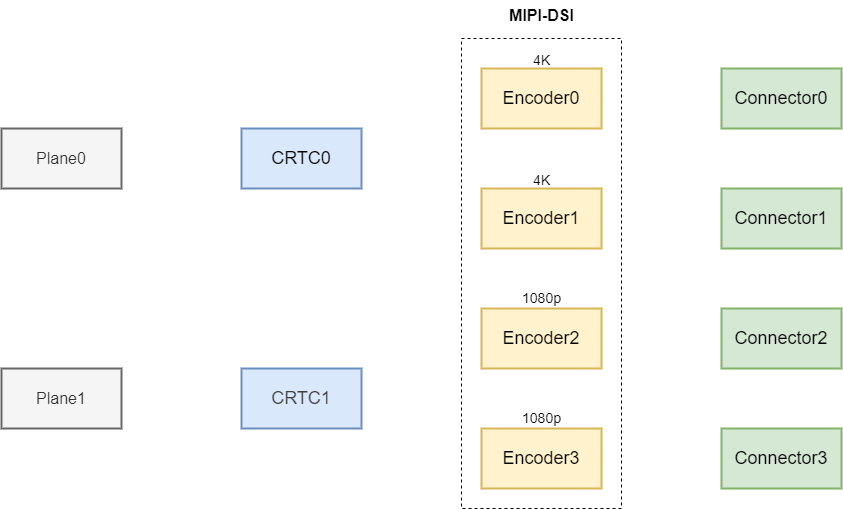

The diagram above was exported from draw.io. Its source (the exported page's mxGraphModel, read from the mxfile embedded in the PNG):
<mxGraphModel dx="1465" dy="543" grid="1" gridSize="10" guides="1" tooltips="1" connect="1" arrows="1" fold="1" page="1" pageScale="1" pageWidth="850" pageHeight="1100" background="#ffffff" math="0" shadow="0">
  <root>
    <mxCell id="0" />
    <mxCell id="1" parent="0" />
    <mxCell id="2" value="&lt;font style=&quot;font-size: 18px;&quot;&gt;CRTC0&lt;/font&gt;" style="rounded=0;whiteSpace=wrap;html=1;fillColor=#dae8fc;strokeColor=#6c8ebf;strokeWidth=2;" parent="1" vertex="1">
      <mxGeometry x="160" y="190" width="120" height="60" as="geometry" />
    </mxCell>
    <mxCell id="3" value="&lt;span style=&quot;color: rgb(63, 63, 63); font-size: 18px;&quot;&gt;CRTC1&lt;/span&gt;" style="rounded=0;whiteSpace=wrap;html=1;fillColor=#dae8fc;strokeColor=#6c8ebf;strokeWidth=2;" parent="1" vertex="1">
      <mxGeometry x="160" y="430" width="120" height="60" as="geometry" />
    </mxCell>
    <mxCell id="4" value="&lt;font style=&quot;font-size: 16px;&quot;&gt;Plane0&lt;/font&gt;" style="rounded=0;whiteSpace=wrap;html=1;fillColor=#f5f5f5;fontColor=#333333;strokeColor=#666666;strokeWidth=2;" parent="1" vertex="1">
      <mxGeometry x="-80" y="190" width="120" height="60" as="geometry" />
    </mxCell>
    <mxCell id="5" value="&lt;font style=&quot;font-size: 16px;&quot;&gt;Plane1&lt;/font&gt;" style="rounded=0;whiteSpace=wrap;html=1;fillColor=#f5f5f5;fontColor=#333333;strokeColor=#666666;strokeWidth=2;" parent="1" vertex="1">
      <mxGeometry x="-80" y="430" width="120" height="60" as="geometry" />
    </mxCell>
    <mxCell id="9" value="&lt;font style=&quot;font-size: 18px;&quot;&gt;Connector0&lt;/font&gt;" style="rounded=0;whiteSpace=wrap;html=1;fillColor=#d5e8d4;strokeColor=#82b366;strokeWidth=2;" parent="1" vertex="1">
      <mxGeometry x="640" y="130" width="120" height="60" as="geometry" />
    </mxCell>
    <mxCell id="14" value="&lt;font style=&quot;font-size: 18px;&quot;&gt;Connector1&lt;/font&gt;" style="rounded=0;whiteSpace=wrap;html=1;fillColor=#d5e8d4;strokeColor=#82b366;strokeWidth=2;" parent="1" vertex="1">
      <mxGeometry x="640" y="250" width="120" height="60" as="geometry" />
    </mxCell>
    <mxCell id="15" value="&lt;font style=&quot;font-size: 18px;&quot;&gt;Connector2&lt;/font&gt;" style="rounded=0;whiteSpace=wrap;html=1;fillColor=#d5e8d4;strokeColor=#82b366;strokeWidth=2;" parent="1" vertex="1">
      <mxGeometry x="640" y="370" width="120" height="60" as="geometry" />
    </mxCell>
    <mxCell id="16" value="&lt;font style=&quot;font-size: 18px;&quot;&gt;Connector3&lt;/font&gt;" style="rounded=0;whiteSpace=wrap;html=1;fillColor=#d5e8d4;strokeColor=#82b366;strokeWidth=2;" parent="1" vertex="1">
      <mxGeometry x="640" y="490" width="120" height="60" as="geometry" />
    </mxCell>
    <mxCell id="22" value="" style="rounded=0;whiteSpace=wrap;html=1;fillColor=none;dashed=1;" parent="1" vertex="1">
      <mxGeometry x="380" y="100" width="160" height="470" as="geometry" />
    </mxCell>
    <mxCell id="23" value="&lt;font style=&quot;font-size: 16px;&quot;&gt;&lt;b&gt;MIPI-DSI&lt;/b&gt;&lt;/font&gt;" style="text;html=1;align=center;verticalAlign=middle;resizable=0;points=[];autosize=1;strokeColor=none;fillColor=none;" parent="1" vertex="1">
      <mxGeometry x="415" y="62" width="90" height="30" as="geometry" />
    </mxCell>
    <mxCell id="32" value="&lt;font style=&quot;font-size: 18px;&quot;&gt;Encoder0&lt;/font&gt;" style="rounded=0;whiteSpace=wrap;html=1;fillColor=#fff2cc;strokeColor=#d6b656;strokeWidth=2;" vertex="1" parent="1">
      <mxGeometry x="400" y="130" width="120" height="60" as="geometry" />
    </mxCell>
    <mxCell id="33" value="&lt;font style=&quot;font-size: 18px;&quot;&gt;Encoder1&lt;/font&gt;" style="rounded=0;whiteSpace=wrap;html=1;fillColor=#fff2cc;strokeColor=#d6b656;strokeWidth=2;" vertex="1" parent="1">
      <mxGeometry x="400" y="250" width="120" height="60" as="geometry" />
    </mxCell>
    <mxCell id="34" value="&lt;font style=&quot;font-size: 18px;&quot;&gt;Encoder2&lt;/font&gt;" style="rounded=0;whiteSpace=wrap;html=1;fillColor=#fff2cc;strokeColor=#d6b656;strokeWidth=2;" vertex="1" parent="1">
      <mxGeometry x="400" y="370" width="120" height="60" as="geometry" />
    </mxCell>
    <mxCell id="35" value="&lt;font style=&quot;font-size: 18px;&quot;&gt;Encoder3&lt;/font&gt;" style="rounded=0;whiteSpace=wrap;html=1;fillColor=#fff2cc;strokeColor=#d6b656;strokeWidth=2;" vertex="1" parent="1">
      <mxGeometry x="400" y="490" width="120" height="60" as="geometry" />
    </mxCell>
    <mxCell id="36" value="&lt;font style=&quot;font-size: 14px;&quot;&gt;1080p&lt;/font&gt;" style="text;html=1;align=center;verticalAlign=middle;resizable=0;points=[];autosize=1;strokeColor=none;fillColor=none;" vertex="1" parent="1">
      <mxGeometry x="430" y="465" width="60" height="30" as="geometry" />
    </mxCell>
    <mxCell id="37" value="&lt;font style=&quot;font-size: 14px;&quot;&gt;1080p&lt;/font&gt;" style="text;html=1;align=center;verticalAlign=middle;resizable=0;points=[];autosize=1;strokeColor=none;fillColor=none;strokeWidth=2;" vertex="1" parent="1">
      <mxGeometry x="430" y="345" width="60" height="30" as="geometry" />
    </mxCell>
    <mxCell id="38" value="&lt;font style=&quot;font-size: 14px;&quot;&gt;4K&lt;/font&gt;" style="text;html=1;align=center;verticalAlign=middle;resizable=0;points=[];autosize=1;strokeColor=none;fillColor=none;strokeWidth=2;" vertex="1" parent="1">
      <mxGeometry x="440" y="107" width="40" height="30" as="geometry" />
    </mxCell>
    <mxCell id="39" value="&lt;font style=&quot;font-size: 14px;&quot;&gt;4K&lt;/font&gt;" style="text;html=1;align=center;verticalAlign=middle;resizable=0;points=[];autosize=1;strokeColor=none;fillColor=none;strokeWidth=2;" vertex="1" parent="1">
      <mxGeometry x="440" y="227" width="40" height="30" as="geometry" />
    </mxCell>
  </root>
</mxGraphModel>